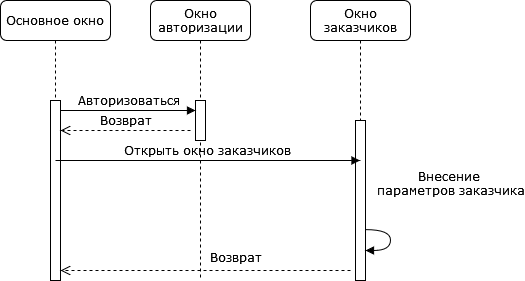

The diagram above was exported from draw.io. Its source (the exported page's mxGraphModel, read from the mxfile embedded in the PNG):
<mxGraphModel dx="731" dy="710" grid="1" gridSize="10" guides="1" tooltips="1" connect="1" arrows="1" fold="1" page="1" pageScale="1" pageWidth="1100" pageHeight="850" background="none" math="0" shadow="0">
  <root>
    <mxCell id="0" />
    <mxCell id="1" parent="0" />
    <mxCell id="7baba1c4bc27f4b0-2" value="Окно авторизации" style="shape=umlLifeline;perimeter=lifelinePerimeter;whiteSpace=wrap;html=1;container=1;collapsible=0;recursiveResize=0;outlineConnect=0;rounded=1;shadow=0;comic=0;labelBackgroundColor=none;strokeWidth=1;fontFamily=Verdana;fontSize=12;align=center;" parent="1" vertex="1">
      <mxGeometry x="240" y="80" width="100" height="280" as="geometry" />
    </mxCell>
    <mxCell id="7baba1c4bc27f4b0-10" value="" style="html=1;points=[];perimeter=orthogonalPerimeter;rounded=0;shadow=0;comic=0;labelBackgroundColor=none;strokeWidth=1;fontFamily=Verdana;fontSize=12;align=center;" parent="7baba1c4bc27f4b0-2" vertex="1">
      <mxGeometry x="45" y="100" width="10" height="40" as="geometry" />
    </mxCell>
    <mxCell id="7baba1c4bc27f4b0-3" value="Окно заказчиков" style="shape=umlLifeline;perimeter=lifelinePerimeter;whiteSpace=wrap;html=1;container=1;collapsible=0;recursiveResize=0;outlineConnect=0;rounded=1;shadow=0;comic=0;labelBackgroundColor=none;strokeWidth=1;fontFamily=Verdana;fontSize=12;align=center;" parent="1" vertex="1">
      <mxGeometry x="400" y="80" width="100" height="280" as="geometry" />
    </mxCell>
    <mxCell id="7baba1c4bc27f4b0-13" value="" style="html=1;points=[];perimeter=orthogonalPerimeter;rounded=0;shadow=0;comic=0;labelBackgroundColor=none;strokeWidth=1;fontFamily=Verdana;fontSize=12;align=center;" parent="7baba1c4bc27f4b0-3" vertex="1">
      <mxGeometry x="45" y="120" width="10" height="160" as="geometry" />
    </mxCell>
    <mxCell id="2jb0UfUXojAi2Yqv621_-11" value="&lt;div&gt;Внесение&amp;nbsp;&lt;/div&gt;&lt;div&gt;параметров заказчика&lt;br&gt;&lt;/div&gt;" style="html=1;verticalAlign=bottom;endArrow=block;labelBackgroundColor=none;fontFamily=Verdana;fontSize=12;elbow=vertical;edgeStyle=orthogonalEdgeStyle;curved=1;exitX=0.994;exitY=0.682;exitDx=0;exitDy=0;exitPerimeter=0;" parent="7baba1c4bc27f4b0-3" source="7baba1c4bc27f4b0-13" target="7baba1c4bc27f4b0-13" edge="1">
      <mxGeometry x="-0.2937" y="67" relative="1" as="geometry">
        <mxPoint x="64" y="236" as="sourcePoint" />
        <mxPoint x="110" y="260" as="targetPoint" />
        <Array as="points">
          <mxPoint x="80" y="229" />
          <mxPoint x="80" y="250" />
        </Array>
        <mxPoint x="-7" y="-29" as="offset" />
      </mxGeometry>
    </mxCell>
    <mxCell id="7baba1c4bc27f4b0-8" value="Основное окно " style="shape=umlLifeline;perimeter=lifelinePerimeter;whiteSpace=wrap;html=1;container=1;collapsible=0;recursiveResize=0;outlineConnect=0;rounded=1;shadow=0;comic=0;labelBackgroundColor=none;strokeWidth=1;fontFamily=Verdana;fontSize=12;align=center;" parent="1" vertex="1">
      <mxGeometry x="90" y="80" width="110" height="280" as="geometry" />
    </mxCell>
    <mxCell id="7baba1c4bc27f4b0-9" value="" style="html=1;points=[];perimeter=orthogonalPerimeter;rounded=0;shadow=0;comic=0;labelBackgroundColor=none;strokeWidth=1;fontFamily=Verdana;fontSize=12;align=center;" parent="7baba1c4bc27f4b0-8" vertex="1">
      <mxGeometry x="50" y="100" width="10" height="180" as="geometry" />
    </mxCell>
    <mxCell id="2jb0UfUXojAi2Yqv621_-1" value="Открыть окно заказчиков " style="html=1;verticalAlign=bottom;endArrow=block;labelBackgroundColor=none;fontFamily=Verdana;fontSize=12;edgeStyle=elbowEdgeStyle;elbow=vertical;" parent="7baba1c4bc27f4b0-8" target="7baba1c4bc27f4b0-3" edge="1">
      <mxGeometry relative="1" as="geometry">
        <mxPoint x="55" y="160" as="sourcePoint" />
        <Array as="points">
          <mxPoint x="60" y="160" />
        </Array>
        <mxPoint x="185" y="160" as="targetPoint" />
      </mxGeometry>
    </mxCell>
    <mxCell id="7baba1c4bc27f4b0-11" value="Авторизоваться" style="html=1;verticalAlign=bottom;endArrow=block;labelBackgroundColor=none;fontFamily=Verdana;fontSize=12;edgeStyle=elbowEdgeStyle;elbow=vertical;" parent="1" edge="1">
      <mxGeometry relative="1" as="geometry">
        <mxPoint x="150" y="190" as="sourcePoint" />
        <mxPoint x="285" y="190" as="targetPoint" />
        <Array as="points">
          <mxPoint x="220" y="190" />
        </Array>
      </mxGeometry>
    </mxCell>
    <mxCell id="2jb0UfUXojAi2Yqv621_-3" value="Возврат" style="html=1;verticalAlign=bottom;endArrow=open;dashed=1;endSize=8;labelBackgroundColor=none;fontFamily=Verdana;fontSize=12;" parent="1" edge="1">
      <mxGeometry x="-0.1966" y="-3" relative="1" as="geometry">
        <mxPoint x="150" y="349.9999999999999" as="targetPoint" />
        <mxPoint x="440" y="350" as="sourcePoint" />
        <Array as="points" />
        <mxPoint x="1" as="offset" />
      </mxGeometry>
    </mxCell>
    <mxCell id="2jb0UfUXojAi2Yqv621_-4" value="Возврат" style="html=1;verticalAlign=bottom;endArrow=open;dashed=1;endSize=8;labelBackgroundColor=none;fontFamily=Verdana;fontSize=12;" parent="1" edge="1">
      <mxGeometry relative="1" as="geometry">
        <mxPoint x="150" y="210" as="targetPoint" />
        <mxPoint x="280" y="210" as="sourcePoint" />
        <Array as="points" />
      </mxGeometry>
    </mxCell>
  </root>
</mxGraphModel>